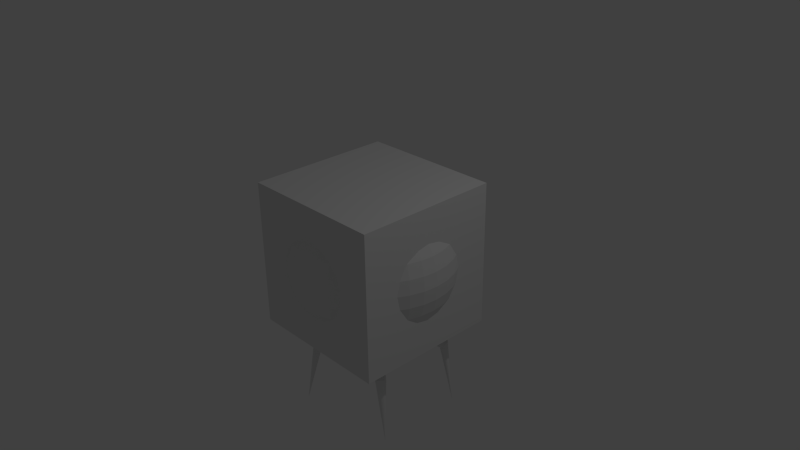 # Source: clu_block_-_RIG.blend  (saved by Blender 2.70.0; exported with 4.5.12 LTS)
import bpy
from mathutils import Matrix  # noqa: F401  (used for matrix-valued properties, if any)

bpy.ops.wm.read_factory_settings(use_empty=True)
scene = bpy.context.scene
scene.name = 'Scene'

# ---- collections
col_collection_1 = bpy.data.collections.new('Collection 1'); scene.collection.children.link(col_collection_1)

# ---- materials (node trees are filled in below, after node groups)
mat_material = bpy.data.materials.new('Material')
mat_material.alpha_threshold = 0.0
mat_material.use_transparent_shadow = False
mat_material.roughness = 0.5
mat_material.line_color = (0.0, 0.0, 0.0, 1.0)

# ---- material node trees

# ---- world
world_world = bpy.data.worlds.new('World'); scene.world = world_world
world_world.color = (0.05088, 0.05088, 0.05088)
world_world.use_sun_shadow = False
world_world.sun_shadow_jitter_overblur = 0.0
world_world.cycles.sampling_method = 'MANUAL'
world_world.cycles.sample_map_resolution = 256

# ---- cameras
cam_camera = bpy.data.cameras.new('Camera')
cam_camera.clip_end = 100.0
cam_camera.lens = 35.0
cam_camera.sensor_width = 32.0
cam_camera.sensor_height = 18.0
cam_camera.ortho_scale = 7.314
cam_camera.dof.focus_distance = 0.0
cam_camera.dof.aperture_fstop = 128.0

# ---- lights
light_lamp = bpy.data.lights.new('Lamp', 'POINT')
light_lamp.transmission_factor = 0.0
light_lamp.cutoff_distance = 30.0
light_lamp.energy = 100.0
light_lamp.shadow_buffer_clip_start = 1.001
light_lamp.shadow_soft_size = 0.1
light_lamp.shadow_maximum_resolution = 0.006
light_lamp.use_absolute_resolution = True
light_lamp.cycles.use_multiple_importance_sampling = False

# ---- meshes
me_cylinder_002 = bpy.data.meshes.new('Cylinder.002')
me_cylinder_002.from_pydata([(-0.1596, -0.7785, 0.3374), (-0.1084, -0.05727, 0.6593), (-0.1468, -0.7738, 0.3358), (-0.09562, -0.05263, 0.6577), (-0.1334, -0.7708, 0.3362), (-0.08224, -0.04963, 0.6582), (-0.12, -0.7696, 0.3388), (-0.06881, -0.04839, 0.6607), (-0.107, -0.7701, 0.3432), (-0.05584, -0.04894, 0.6651), (-0.095, -0.7725, 0.3494), (-0.04383, -0.05128, 0.6714), (-0.08442, -0.7765, 0.3572), (-0.03325, -0.05531, 0.6791), (-0.07567, -0.7821, 0.3662), (-0.0245, -0.06088, 0.6881), (-0.06909, -0.789, 0.376), (-0.01792, -0.06777, 0.698), (-0.06493, -0.7969, 0.3864), (-0.01376, -0.07572, 0.7083), (-0.06334, -0.8056, 0.3969), (-0.01218, -0.08442, 0.7188), (-0.0644, -0.8147, 0.4071), (-0.01324, -0.09354, 0.729), (-0.06806, -0.8239, 0.4166), (-0.01689, -0.1027, 0.7386), (-0.07418, -0.8328, 0.4251), (-0.02301, -0.1116, 0.747), (-0.08253, -0.8411, 0.4322), (-0.03136, -0.1199, 0.7541), (-0.09277, -0.8484, 0.4376), (-0.04161, -0.1272, 0.7595), (-0.1045, -0.8545, 0.4412), (-0.05336, -0.1333, 0.7631), (-0.1173, -0.8592, 0.4428), (-0.06618, -0.138, 0.7647), (-0.1307, -0.8622, 0.4423), (-0.07956, -0.141, 0.7642), (-0.1442, -0.8634, 0.4398), (-0.09299, -0.1422, 0.7617), (-0.1571, -0.8629, 0.4353), (-0.106, -0.1417, 0.7573), (-0.1691, -0.8605, 0.4291), (-0.118, -0.1393, 0.751), (-0.1797, -0.8565, 0.4214), (-0.1285, -0.1353, 0.7433), (-0.1885, -0.8509, 0.4124), (-0.1373, -0.1297, 0.7343), (-0.195, -0.844, 0.4025), (-0.1439, -0.1228, 0.7244), (-0.1992, -0.8361, 0.3921), (-0.148, -0.1149, 0.714), (-0.2008, -0.8274, 0.3816), (-0.1496, -0.1062, 0.7036), (-0.1997, -0.8183, 0.3714), (-0.1486, -0.09708, 0.6934), (-0.1961, -0.8091, 0.3619), (-0.1449, -0.08789, 0.6838), (-0.19, -0.8002, 0.3535), (-0.1388, -0.07898, 0.6754), (-0.1816, -0.7919, 0.3464), (-0.1304, -0.07071, 0.6683), (-0.1714, -0.7846, 0.3409), (-0.1202, -0.06338, 0.6629), (-0.3986, 0.2476, -0.1131), (-0.124, 0.0925, 0.6182), (-0.3849, 0.2463, -0.1131), (-0.1104, 0.09115, 0.6182), (-0.3718, 0.2423, -0.1131), (-0.09725, 0.08717, 0.6182), (-0.3597, 0.2358, -0.1131), (-0.08514, 0.0807, 0.6182), (-0.3491, 0.2271, -0.1131), (-0.07454, 0.072, 0.6182), (-0.3404, 0.2165, -0.1131), (-0.06583, 0.06139, 0.6182), (-0.3339, 0.2044, -0.1131), (-0.05936, 0.04929, 0.6182), (-0.3299, 0.1913, -0.1131), (-0.05538, 0.03616, 0.6182), (-0.3286, 0.1776, -0.1131), (-0.05403, 0.0225, 0.6182), (-0.3299, 0.164, -0.1131), (-0.05538, 0.008842, 0.6182), (-0.3339, 0.1508, -0.1131), (-0.05936, -0.004289, 0.6182), (-0.3404, 0.1387, -0.1131), (-0.06583, -0.01639, 0.6182), (-0.3491, 0.1281, -0.1131), (-0.07454, -0.027, 0.6182), (-0.3597, 0.1194, -0.1131), (-0.08514, -0.0357, 0.6182), (-0.3718, 0.1129, -0.1131), (-0.09725, -0.04217, 0.6182), (-0.3849, 0.109, -0.1131), (-0.1104, -0.04616, 0.6182), (-0.3986, 0.1076, -0.1131), (-0.124, -0.0475, 0.6182), (-0.4122, 0.109, -0.1131), (-0.1377, -0.04616, 0.6182), (-0.4254, 0.1129, -0.1131), (-0.1508, -0.04217, 0.6182), (-0.4375, 0.1194, -0.1131), (-0.1629, -0.0357, 0.6182), (-0.4481, 0.1281, -0.1131), (-0.1735, -0.027, 0.6182), (-0.4568, 0.1387, -0.1131), (-0.1822, -0.01639, 0.6182), (-0.4632, 0.1508, -0.1131), (-0.1887, -0.004289, 0.6182), (-0.4672, 0.164, -0.1131), (-0.1927, 0.008842, 0.6182), (-0.4686, 0.1776, -0.1131), (-0.194, 0.0225, 0.6182), (-0.4672, 0.1913, -0.1131), (-0.1927, 0.03616, 0.6182), (-0.4632, 0.2044, -0.1131), (-0.1887, 0.04929, 0.6182), (-0.4568, 0.2165, -0.1131), (-0.1822, 0.06139, 0.6182), (-0.4481, 0.2271, -0.1131), (-0.1735, 0.072, 0.6182), (-0.4375, 0.2358, -0.1131), (-0.1629, 0.0807, 0.6182), (-0.4254, 0.2423, -0.1131), (-0.1508, 0.08717, 0.6182), (-0.4122, 0.2463, -0.1131), (-0.1377, 0.09115, 0.6182), (0.5314, 0.7963, 0.4299), (-0.01637, 0.1569, 0.7038), (0.5392, 0.7991, 0.4409), (-0.008557, 0.1597, 0.7147), (0.548, 0.7995, 0.4513), (0.0003031, 0.1601, 0.7252), (0.5576, 0.7974, 0.4609), (0.009866, 0.158, 0.7348), (0.5675, 0.7929, 0.4693), (0.01976, 0.1535, 0.7432), (0.5774, 0.7863, 0.4762), (0.02962, 0.1469, 0.75), (0.5868, 0.7777, 0.4812), (0.03905, 0.1383, 0.755), (0.5954, 0.7675, 0.4842), (0.04769, 0.1281, 0.7581), (0.603, 0.756, 0.4852), (0.05522, 0.1166, 0.759), (0.6091, 0.7438, 0.4839), (0.06133, 0.1044, 0.7577), (0.6136, 0.7313, 0.4806), (0.06581, 0.09187, 0.7544), (0.6162, 0.7189, 0.4752), (0.06847, 0.07951, 0.749), (0.617, 0.7072, 0.4681), (0.06921, 0.06779, 0.7419), (0.6158, 0.6966, 0.4595), (0.06801, 0.05717, 0.7333), (0.6127, 0.6875, 0.4497), (0.06491, 0.04805, 0.7236), (0.6078, 0.6802, 0.4392), (0.06003, 0.04079, 0.713), (0.6013, 0.6751, 0.4282), (0.05356, 0.03566, 0.702), (0.5935, 0.6723, 0.4173), (0.04574, 0.03286, 0.6911), (0.5846, 0.6719, 0.4068), (0.03688, 0.0325, 0.6806), (0.5751, 0.674, 0.3972), (0.02732, 0.03459, 0.671), (0.5652, 0.6785, 0.3888), (0.01742, 0.03905, 0.6626), (0.5553, 0.6851, 0.382), (0.007566, 0.04571, 0.6558), (0.5459, 0.6937, 0.3769), (-0.001863, 0.05432, 0.6507), (0.5372, 0.7039, 0.3739), (-0.01051, 0.06453, 0.6477), (0.5297, 0.7154, 0.373), (-0.01803, 0.07597, 0.6468), (0.5236, 0.7276, 0.3742), (-0.02415, 0.08819, 0.6481), (0.5191, 0.7401, 0.3776), (-0.02862, 0.1007, 0.6514), (0.5165, 0.7525, 0.3829), (-0.03129, 0.1131, 0.6567), (0.5157, 0.7642, 0.39), (-0.03203, 0.1248, 0.6638), (0.5169, 0.7748, 0.3986), (-0.03083, 0.1354, 0.6724), (0.52, 0.7839, 0.4084), (-0.02773, 0.1445, 0.6822), (0.5249, 0.7912, 0.419), (-0.02285, 0.1518, 0.6928), (0.8579, -0.2063, 0.8783), (0.06812, 0.01805, 0.7223), (0.8634, -0.1979, 0.8876), (0.0736, 0.02643, 0.7317), (0.8685, -0.1916, 0.8987), (0.07878, 0.03272, 0.7428), (0.8732, -0.1877, 0.911), (0.08345, 0.03668, 0.755), (0.8772, -0.1862, 0.924), (0.08744, 0.03816, 0.7681), (0.8803, -0.1873, 0.9373), (0.0906, 0.03709, 0.7814), (0.8825, -0.1908, 0.9504), (0.09279, 0.03351, 0.7945), (0.8837, -0.1968, 0.9627), (0.09395, 0.02758, 0.8068), (0.8838, -0.2048, 0.9738), (0.09402, 0.0195, 0.8179), (0.8827, -0.2147, 0.9832), (0.093, 0.009603, 0.8273), (0.8807, -0.2261, 0.9907), (0.09093, -0.001743, 0.8348), (0.8776, -0.2384, 0.9958), (0.08789, -0.0141, 0.8399), (0.8737, -0.2513, 0.9985), (0.08399, -0.02699, 0.8426), (0.8692, -0.2643, 0.9985), (0.0794, -0.03992, 0.8426), (0.864, -0.2767, 0.996), (0.07427, -0.05239, 0.8401), (0.8586, -0.2883, 0.9909), (0.06882, -0.06393, 0.835), (0.853, -0.2984, 0.9836), (0.06325, -0.07408, 0.8276), (0.8475, -0.3068, 0.9742), (0.05776, -0.08247, 0.8183), (0.8423, -0.3131, 0.9631), (0.05259, -0.08876, 0.8072), (0.8377, -0.3171, 0.9509), (0.04792, -0.09272, 0.7949), (0.8337, -0.3185, 0.9378), (0.04393, -0.09419, 0.7819), (0.8305, -0.3175, 0.9245), (0.04077, -0.09312, 0.7686), (0.8283, -0.3139, 0.9114), (0.03857, -0.08955, 0.7555), (0.8272, -0.3079, 0.8991), (0.03742, -0.08361, 0.7432), (0.8271, -0.2999, 0.888), (0.03735, -0.07554, 0.7321), (0.8281, -0.29, 0.8786), (0.03837, -0.06564, 0.7227), (0.8302, -0.2786, 0.8711), (0.04044, -0.05429, 0.7152), (0.8332, -0.2663, 0.866), (0.04348, -0.04194, 0.7101), (0.8371, -0.2534, 0.8634), (0.04737, -0.02905, 0.7074), (0.8417, -0.2405, 0.8633), (0.05197, -0.01612, 0.7074), (0.8468, -0.228, 0.8659), (0.05709, -0.003645, 0.7099), (0.8523, -0.2164, 0.8709), (0.06255, 0.00789, 0.715), (0.3573, -1.222, -0.2506), (0.0295, -0.05778, -0.8617), (1.145, 0.617, -0.2781), (1.447, -0.4608, 0.3018), (-0.09767, 0.04352, 0.7728)], [], [(0, 1, 3, 2), (2, 3, 5, 4), (4, 5, 7, 6), (6, 7, 9, 8), (8, 9, 11, 10), (10, 11, 13, 12), (12, 13, 15, 14), (14, 15, 17, 16), (16, 17, 19, 18), (18, 19, 21, 20), (20, 21, 23, 22), (22, 23, 25, 24), (24, 25, 27, 26), (26, 27, 29, 28), (28, 29, 31, 30), (30, 31, 33, 32), (32, 33, 35, 34), (34, 35, 37, 36), (36, 37, 39, 38), (38, 39, 41, 40), (40, 41, 43, 42), (42, 43, 45, 44), (44, 45, 47, 46), (46, 47, 49, 48), (48, 49, 51, 50), (50, 51, 53, 52), (52, 53, 55, 54), (54, 55, 57, 56), (56, 57, 59, 58), (58, 59, 61, 60), (62, 63, 1, 0), (60, 61, 63, 62), (64, 65, 67, 66), (66, 67, 69, 68), (68, 69, 71, 70), (70, 71, 73, 72), (72, 73, 75, 74), (74, 75, 77, 76), (76, 77, 79, 78), (78, 79, 81, 80), (80, 81, 83, 82), (82, 83, 85, 84), (84, 85, 87, 86), (86, 87, 89, 88), (88, 89, 91, 90), (90, 91, 93, 92), (92, 93, 95, 94), (94, 95, 97, 96), (96, 97, 99, 98), (98, 99, 101, 100), (100, 101, 103, 102), (102, 103, 105, 104), (104, 105, 107, 106), (106, 107, 109, 108), (108, 109, 111, 110), (110, 111, 113, 112), (112, 113, 115, 114), (114, 115, 117, 116), (116, 117, 119, 118), (118, 119, 121, 120), (120, 121, 123, 122), (122, 123, 125, 124), (126, 127, 65, 64), (124, 125, 127, 126), (128, 129, 131, 130), (130, 131, 133, 132), (132, 133, 135, 134), (134, 135, 137, 136), (136, 137, 139, 138), (138, 139, 141, 140), (140, 141, 143, 142), (142, 143, 145, 144), (144, 145, 147, 146), (146, 147, 149, 148), (148, 149, 151, 150), (150, 151, 153, 152), (152, 153, 155, 154), (154, 155, 157, 156), (156, 157, 159, 158), (158, 159, 161, 160), (160, 161, 163, 162), (162, 163, 165, 164), (164, 165, 167, 166), (166, 167, 169, 168), (168, 169, 171, 170), (170, 171, 173, 172), (172, 173, 175, 174), (174, 175, 177, 176), (176, 177, 179, 178), (178, 179, 181, 180), (180, 181, 183, 182), (182, 183, 185, 184), (184, 185, 187, 186), (186, 187, 189, 188), (229, 227, 260), (190, 191, 129, 128), (188, 189, 191, 190), (238, 240, 259), (192, 193, 195, 194), (194, 195, 197, 196), (196, 197, 199, 198), (198, 199, 201, 200), (200, 201, 203, 202), (202, 203, 205, 204), (204, 205, 207, 206), (206, 207, 209, 208), (208, 209, 211, 210), (210, 211, 213, 212), (212, 213, 215, 214), (214, 215, 217, 216), (216, 217, 219, 218), (218, 219, 221, 220), (220, 221, 223, 222), (222, 223, 225, 224), (224, 225, 227, 226), (226, 227, 229, 228), (228, 229, 231, 230), (230, 231, 233, 232), (232, 233, 235, 234), (234, 235, 237, 236), (236, 237, 239, 238), (238, 239, 241, 240), (240, 241, 243, 242), (242, 243, 245, 244), (244, 245, 247, 246), (246, 247, 249, 248), (248, 249, 251, 250), (250, 251, 253, 252), (254, 255, 193, 192), (252, 253, 255, 254), (220, 222, 259), (202, 204, 259), (184, 186, 258), (246, 248, 259), (166, 168, 258), (50, 52, 256), (148, 150, 258), (32, 34, 256), (130, 132, 258), (14, 16, 256), (228, 230, 259), (210, 212, 259), (254, 192, 259), (174, 176, 258), (58, 60, 256), (156, 158, 258), (40, 42, 256), (138, 140, 258), (22, 24, 256), (4, 6, 256), (192, 194, 259), (236, 238, 259), (218, 220, 259), (200, 202, 259), (244, 246, 259), (182, 184, 258), (164, 166, 258), (48, 50, 256), (146, 148, 258), (30, 32, 256), (190, 128, 258), (12, 14, 256), (226, 228, 259), (208, 210, 259), (252, 254, 259), (56, 58, 256), (128, 130, 258), (172, 174, 258), (38, 40, 256), (154, 156, 258), (20, 22, 256), (2, 4, 256), (46, 48, 256), (234, 236, 259), (216, 218, 259), (198, 200, 259), (136, 138, 258), (28, 30, 256), (180, 182, 258), (162, 164, 258), (10, 12, 256), (144, 146, 258), (54, 56, 256), (242, 244, 259), (224, 226, 259), (206, 208, 259), (250, 252, 259), (188, 190, 258), (36, 38, 256), (170, 172, 258), (18, 20, 256), (152, 154, 258), (62, 0, 256), (232, 234, 259), (214, 216, 259), (196, 198, 259), (134, 136, 258), (0, 2, 256), (178, 180, 258), (44, 46, 256), (160, 162, 258), (142, 144, 258), (26, 28, 256), (186, 188, 258), (8, 10, 256), (240, 242, 259), (222, 224, 259), (204, 206, 259), (248, 250, 259), (168, 170, 258), (52, 54, 256), (150, 152, 258), (34, 36, 256), (132, 134, 258), (16, 18, 256), (230, 232, 259), (212, 214, 259), (194, 196, 259), (176, 178, 258), (60, 62, 256), (140, 142, 258), (42, 44, 256), (158, 160, 258), (6, 8, 256), (24, 26, 256), (78, 80, 257), (96, 98, 257), (114, 116, 257), (70, 72, 257), (88, 90, 257), (106, 108, 257), (124, 126, 257), (80, 82, 257), (98, 100, 257), (116, 118, 257), (72, 74, 257), (90, 92, 257), (108, 110, 257), (64, 66, 257), (126, 64, 257), (82, 84, 257), (100, 102, 257), (118, 120, 257), (74, 76, 257), (92, 94, 257), (110, 112, 257), (66, 68, 257), (84, 86, 257), (102, 104, 257), (120, 122, 257), (76, 78, 257), (94, 96, 257), (112, 114, 257), (68, 70, 257), (86, 88, 257), (104, 106, 257), (122, 124, 257), (207, 205, 260), (193, 255, 260), (235, 233, 260), (213, 211, 260), (241, 239, 260), (197, 195, 260), (219, 217, 260), (247, 245, 260), (203, 201, 260), (225, 223, 260), (253, 251, 260), (231, 229, 260), (195, 193, 260), (209, 207, 260), (237, 235, 260), (215, 213, 260), (243, 241, 260), (199, 197, 260), (221, 219, 260), (249, 247, 260), (227, 225, 260), (205, 203, 260), (255, 253, 260), (233, 231, 260), (211, 209, 260), (239, 237, 260), (217, 215, 260), (69, 67, 260), (91, 89, 260), (119, 117, 260), (75, 73, 260), (97, 95, 260), (125, 123, 260), (103, 101, 260), (67, 65, 260), (81, 79, 260), (109, 107, 260), (87, 85, 260), (115, 113, 260), (71, 69, 260), (93, 91, 260), (121, 119, 260), (99, 97, 260), (77, 75, 260), (127, 125, 260), (105, 103, 260), (83, 81, 260), (111, 109, 260), (89, 87, 260), (117, 115, 260), (73, 71, 260), (95, 93, 260), (123, 121, 260), (101, 99, 260), (79, 77, 260), (65, 127, 260), (107, 105, 260), (85, 83, 260), (179, 177, 260), (245, 243, 260), (113, 111, 260), (47, 45, 260), (25, 23, 260), (53, 51, 260), (9, 7, 260), (31, 29, 260), (59, 57, 260), (37, 35, 260), (15, 13, 260), (1, 63, 260), (43, 41, 260), (21, 19, 260), (49, 47, 260), (5, 3, 260), (27, 25, 260), (55, 53, 260), (11, 9, 260), (33, 31, 260), (61, 59, 260), (39, 37, 260), (3, 1, 260), (17, 15, 260), (45, 43, 260), (23, 21, 260), (51, 49, 260), (7, 5, 260), (29, 27, 260), (57, 55, 260), (35, 33, 260), (13, 11, 260), (63, 61, 260), (41, 39, 260), (19, 17, 260), (251, 249, 260), (223, 221, 260), (201, 199, 260), (151, 149, 260), (173, 171, 260), (145, 143, 260), (131, 129, 260), (167, 165, 260), (189, 187, 260), (161, 159, 260), (139, 137, 260), (183, 181, 260), (155, 153, 260), (133, 131, 260), (177, 175, 260), (149, 147, 260), (171, 169, 260), (129, 191, 260), (143, 141, 260), (165, 163, 260), (187, 185, 260), (159, 157, 260), (137, 135, 260), (181, 179, 260), (153, 151, 260), (175, 173, 260), (147, 145, 260), (169, 167, 260), (191, 189, 260), (141, 139, 260), (163, 161, 260), (185, 183, 260), (157, 155, 260), (135, 133, 260)])
me_cylinder_002.use_remesh_preserve_volume = False
me_cylinder_002.use_remesh_preserve_attributes = False
me_cylinder_002.use_mirror_vertex_groups = False
me_cylinder_002.update()
me_sphere = bpy.data.meshes.new('Sphere')
me_sphere.from_pydata([(0.2428, -0.7379, 0.7071), (0.3119, -0.8413, 0.5556), (0.3633, -0.9182, 0.3827), (0.3949, -0.9655, 0.1951), (0.4056, -0.9815, 1.192e-07), (0.3949, -0.9655, -0.1951), (0.3633, -0.9182, -0.3827), (0.3119, -0.8413, -0.5556), (0.2428, -0.7379, -0.7071), (0.1206, -0.8033, 0.7071), (0.1682, -0.9182, 0.5556), (0.2036, -1.004, 0.3827), (0.2253, -1.056, 0.1951), (0.2327, -1.074, 1.192e-07), (0.2253, -1.056, -0.1951), (0.2036, -1.004, -0.3827), (0.1682, -0.9182, -0.5556), (0.1206, -0.8033, -0.7071), (-0.01205, -0.8435, 0.7071), (0.01221, -0.9655, 0.5556), (0.03024, -1.056, 0.3827), (0.04134, -1.112, 0.1951), (0.04509, -1.131, 1.192e-07), (0.04134, -1.112, -0.1951), (0.03024, -1.056, -0.3827), (0.01221, -0.9655, -0.5556), (-0.01205, -0.8435, -0.7071), (-0.15, -0.8571, 0.7071), (-0.15, -0.9815, 0.5556), (-0.15, -1.074, 0.3827), (-0.15, -1.131, 0.1951), (-0.15, -1.15, 1.192e-07), (-0.15, -1.131, -0.1951), (-0.15, -1.074, -0.3827), (-0.15, -0.9815, -0.5556), (-0.15, -0.8571, -0.7071), (-0.2879, -0.8435, 0.7071), (-0.3122, -0.9655, 0.5556), (-0.3302, -1.056, 0.3827), (-0.3413, -1.112, 0.1951), (-0.3451, -1.131, 1.192e-07), (-0.3413, -1.112, -0.1951), (-0.3302, -1.056, -0.3827), (-0.3122, -0.9655, -0.5556), (-0.2879, -0.8435, -0.7071), (-0.4206, -0.8033, 0.7071), (-0.4682, -0.9182, 0.5556), (-0.5036, -1.004, 0.3827), (-0.5253, -1.056, 0.1951), (-0.5327, -1.074, 1.192e-07), (-0.5253, -1.056, -0.1951), (-0.5036, -1.004, -0.3827), (-0.4682, -0.9182, -0.5556), (-0.4206, -0.8033, -0.7071), (-0.5428, -0.7379, 0.7071), (-0.6119, -0.8413, 0.5556), (-0.6633, -0.9182, 0.3827), (-0.6949, -0.9655, 0.1951), (-0.7056, -0.9815, 1.192e-07), (-0.6949, -0.9655, -0.1951), (-0.6633, -0.9182, -0.3827), (-0.6119, -0.8413, -0.5556), (-0.5428, -0.7379, -0.7071), (-0.6119, 0.8413, 0.5556), (-0.6633, 0.9182, 0.3827), (-0.6949, 0.9655, 0.1951), (-0.7056, 0.9815, 1.192e-07), (-0.6949, 0.9655, -0.1951), (-0.6633, 0.9182, -0.3827), (-0.6119, 0.8413, -0.5556), (-0.4206, 0.8033, 0.7071), (-0.4682, 0.9182, 0.5556), (-0.5036, 1.004, 0.3827), (-0.5253, 1.056, 0.1951), (-0.5327, 1.074, 1.192e-07), (-0.5253, 1.056, -0.1951), (-0.5036, 1.004, -0.3827), (-0.4682, 0.9182, -0.5556), (-0.4206, 0.8033, -0.7071), (-0.2879, 0.8435, 0.7071), (-0.3122, 0.9655, 0.5556), (-0.3302, 1.056, 0.3827), (-0.3413, 1.112, 0.1951), (-0.3451, 1.131, 1.192e-07), (-0.3413, 1.112, -0.1951), (-0.3302, 1.056, -0.3827), (-0.3122, 0.9655, -0.5556), (-0.2879, 0.8435, -0.7071), (-0.15, 0.8571, 0.7071), (-0.15, 0.9815, 0.5556), (-0.15, 1.074, 0.3827), (-0.15, 1.131, 0.1951), (-0.15, 1.15, 1.192e-07), (-0.15, 1.131, -0.1951), (-0.15, 1.074, -0.3827), (-0.15, 0.9815, -0.5556), (-0.15, 0.8571, -0.7071), (-0.01205, 0.8435, 0.7071), (0.01221, 0.9655, 0.5556), (0.03024, 1.056, 0.3827), (0.04134, 1.112, 0.1951), (0.04509, 1.131, 1.192e-07), (0.04134, 1.112, -0.1951), (0.03024, 1.056, -0.3827), (0.01221, 0.9655, -0.5556), (-0.01205, 0.8435, -0.7071), (0.1206, 0.8033, 0.7071), (0.1682, 0.9182, 0.5556), (0.2036, 1.004, 0.3827), (0.2253, 1.056, 0.1951), (0.2327, 1.074, 1.192e-07), (0.2253, 1.056, -0.1951), (0.2036, 1.004, -0.3827), (0.1682, 0.9182, -0.5556), (0.1206, 0.8033, -0.7071), (0.3633, 0.9182, 0.3827), (0.3949, 0.9655, 0.1951), (0.4056, 0.9815, 1.192e-07), (0.3949, 0.9655, -0.1951), (0.3633, 0.9182, -0.3827), (-1.007, 0.0, 0.7071), (-1.131, 0.0, 0.5556), (-1.224, 0.0, 0.3827), (-1.281, 0.0, 0.1951), (-1.3, 0.0, 7.55e-08), (-1.281, 0.0, -0.1951), (-1.224, 0.0, -0.3827), (-1.131, 0.0, -0.5556), (-1.007, 0.0, -0.7071), (-0.9935, 0.1379, 0.7071), (-1.115, 0.1622, 0.5556), (-1.206, 0.1802, 0.3827), (-1.262, 0.1913, 0.1951), (-1.281, 0.1951, 1.192e-07), (-1.262, 0.1913, -0.1951), (-1.206, 0.1802, -0.3827), (-1.115, 0.1622, -0.5556), (-0.9935, 0.1379, -0.7071), (-0.9533, 0.2706, 0.7071), (-1.068, 0.3182, 0.5556), (-1.154, 0.3536, 0.3827), (-1.206, 0.3753, 0.1951), (-1.224, 0.3827, 1.192e-07), (-1.206, 0.3753, -0.1951), (-1.154, 0.3536, -0.3827), (-1.068, 0.3182, -0.5556), (-0.9533, 0.2706, -0.7071), (-0.8879, 0.3928, 0.7071), (-0.9913, 0.4619, 0.5556), (-1.068, 0.5133, 0.3827), (-1.115, 0.5449, 0.1951), (-1.131, 0.5556, 1.192e-07), (-1.115, 0.5449, -0.1951), (-1.068, 0.5133, -0.3827), (-0.9913, 0.4619, -0.5556), (-0.8879, 0.3928, -0.7071), (-0.8879, -0.3928, 0.7071), (-0.9913, -0.4619, 0.5556), (-1.068, -0.5133, 0.3827), (-1.115, -0.5449, 0.1951), (-1.131, -0.5556, 1.192e-07), (-1.115, -0.5449, -0.1951), (-1.068, -0.5133, -0.3827), (-0.9913, -0.4619, -0.5556), (-0.8879, -0.3928, -0.7071), (-0.9533, -0.2706, 0.7071), (-1.068, -0.3182, 0.5556), (-1.154, -0.3536, 0.3827), (-1.206, -0.3753, 0.1951), (-1.224, -0.3827, 1.192e-07), (-1.206, -0.3753, -0.1951), (-1.154, -0.3536, -0.3827), (-1.068, -0.3182, -0.5556), (-0.9533, -0.2706, -0.7071), (-0.9935, -0.1379, 0.7071), (-1.115, -0.1622, 0.5556), (-1.206, -0.1802, 0.3827), (-1.262, -0.1913, 0.1951), (-1.281, -0.1951, 1.192e-07), (-1.262, -0.1913, -0.1951), (-1.206, -0.1802, -0.3827), (-1.115, -0.1622, -0.5556), (-0.9935, -0.1379, -0.7071), (0.5879, 0.3928, 0.7071), (0.6913, 0.4619, 0.5556), (0.7682, 0.5133, 0.3827), (0.8155, 0.5449, 0.1951), (0.8315, 0.5556, 1.192e-07), (0.8155, 0.5449, -0.1951), (0.7682, 0.5133, -0.3827), (0.6913, 0.4619, -0.5556), (0.5879, 0.3928, -0.7071), (0.6533, 0.2706, 0.7071), (0.7682, 0.3182, 0.5556), (0.8536, 0.3536, 0.3827), (0.9061, 0.3753, 0.1951), (0.9239, 0.3827, 1.192e-07), (0.9061, 0.3753, -0.1951), (0.8536, 0.3536, -0.3827), (0.7682, 0.3182, -0.5556), (0.6533, 0.2706, -0.7071), (0.6935, 0.1379, 0.7071), (0.8155, 0.1622, 0.5556), (0.9061, 0.1802, 0.3827), (0.9619, 0.1913, 0.1951), (0.9808, 0.1951, 1.192e-07), (0.9619, 0.1913, -0.1951), (0.9061, 0.1802, -0.3827), (0.8155, 0.1622, -0.5556), (0.6935, 0.1379, -0.7071), (0.7071, -1.037e-07, 0.7071), (0.8315, -1.455e-07, 0.5556), (0.9239, -6.463e-08, 0.3827), (0.9808, -1.335e-07, 0.1951), (1.0, -1.199e-07, 1.192e-07), (0.9808, -1.129e-07, -0.1951), (0.9239, -3.839e-08, -0.3827), (0.8315, -1.455e-07, -0.5556), (0.7071, -1.037e-07, -0.7071), (0.6935, -0.1379, 0.7071), (0.8155, -0.1622, 0.5556), (0.9061, -0.1802, 0.3827), (0.9619, -0.1913, 0.1951), (0.9808, -0.1951, 1.192e-07), (0.9619, -0.1913, -0.1951), (0.9061, -0.1802, -0.3827), (0.8155, -0.1622, -0.5556), (0.6935, -0.1379, -0.7071), (0.6533, -0.2706, 0.7071), (0.7682, -0.3182, 0.5556), (0.8536, -0.3536, 0.3827), (0.9061, -0.3753, 0.1951), (0.9239, -0.3827, 1.192e-07), (0.9061, -0.3753, -0.1951), (0.8536, -0.3536, -0.3827), (0.7682, -0.3182, -0.5556), (0.6533, -0.2706, -0.7071), (0.5879, -0.3928, 0.7071), (0.6913, -0.4619, 0.5556), (0.7682, -0.5133, 0.3827), (0.8155, -0.5449, 0.1951), (0.8315, -0.5556, 1.192e-07), (0.8155, -0.5449, -0.1951), (0.7682, -0.5133, -0.3827), (0.6913, -0.4619, -0.5556), (0.5879, -0.3928, -0.7071)], [], [(8, 7, 16, 17), (3, 2, 11, 12), (4, 3, 12, 13), (5, 4, 13, 14), (6, 5, 14, 15), (1, 0, 9, 10), (7, 6, 15, 16), (2, 1, 10, 11), (10, 9, 18, 19), (16, 15, 24, 25), (11, 10, 19, 20), (17, 16, 25, 26), (12, 11, 20, 21), (13, 12, 21, 22), (14, 13, 22, 23), (15, 14, 23, 24), (23, 22, 31, 32), (24, 23, 32, 33), (19, 18, 27, 28), (25, 24, 33, 34), (20, 19, 28, 29), (26, 25, 34, 35), (21, 20, 29, 30), (22, 21, 30, 31), (31, 30, 39, 40), (32, 31, 40, 41), (33, 32, 41, 42), (28, 27, 36, 37), (34, 33, 42, 43), (29, 28, 37, 38), (35, 34, 43, 44), (30, 29, 38, 39), (44, 43, 52, 53), (39, 38, 47, 48), (40, 39, 48, 49), (41, 40, 49, 50), (42, 41, 50, 51), (37, 36, 45, 46), (43, 42, 51, 52), (38, 37, 46, 47), (52, 51, 60, 61), (47, 46, 55, 56), (53, 52, 61, 62), (48, 47, 56, 57), (49, 48, 57, 58), (50, 49, 58, 59), (51, 50, 59, 60), (46, 45, 54, 55), (65, 64, 72, 73), (66, 65, 73, 74), (67, 66, 74, 75), (68, 67, 75, 76), (69, 68, 76, 77), (64, 63, 71, 72), (77, 76, 85, 86), (72, 71, 80, 81), (78, 77, 86, 87), (73, 72, 81, 82), (74, 73, 82, 83), (75, 74, 83, 84), (76, 75, 84, 85), (71, 70, 79, 80), (85, 84, 93, 94), (80, 79, 88, 89), (86, 85, 94, 95), (81, 80, 89, 90), (87, 86, 95, 96), (82, 81, 90, 91), (83, 82, 91, 92), (84, 83, 92, 93), (92, 91, 100, 101), (93, 92, 101, 102), (94, 93, 102, 103), (89, 88, 97, 98), (95, 94, 103, 104), (90, 89, 98, 99), (96, 95, 104, 105), (91, 90, 99, 100), (105, 104, 113, 114), (100, 99, 108, 109), (101, 100, 109, 110), (102, 101, 110, 111), (103, 102, 111, 112), (98, 97, 106, 107), (104, 103, 112, 113), (99, 98, 107, 108), (109, 108, 115, 116), (110, 109, 116, 117), (111, 110, 117, 118), (112, 111, 118, 119), (124, 123, 132, 133), (125, 124, 133, 134), (126, 125, 134, 135), (121, 120, 129, 130), (127, 126, 135, 136), (122, 121, 130, 131), (128, 127, 136, 137), (123, 122, 131, 132), (133, 132, 141, 142), (134, 133, 142, 143), (135, 134, 143, 144), (130, 129, 138, 139), (136, 135, 144, 145), (131, 130, 139, 140), (137, 136, 145, 146), (132, 131, 140, 141), (146, 145, 154, 155), (141, 140, 149, 150), (142, 141, 150, 151), (143, 142, 151, 152), (144, 143, 152, 153), (139, 138, 147, 148), (145, 144, 153, 154), (140, 139, 148, 149), (161, 160, 169, 170), (162, 161, 170, 171), (157, 156, 165, 166), (163, 162, 171, 172), (158, 157, 166, 167), (164, 163, 172, 173), (159, 158, 167, 168), (160, 159, 168, 169), (169, 168, 177, 178), (170, 169, 178, 179), (171, 170, 179, 180), (166, 165, 174, 175), (172, 171, 180, 181), (167, 166, 175, 176), (173, 172, 181, 182), (168, 167, 176, 177), (182, 181, 127, 128), (177, 176, 122, 123), (178, 177, 123, 124), (179, 178, 124, 125), (180, 179, 125, 126), (175, 174, 120, 121), (181, 180, 126, 127), (176, 175, 121, 122), (188, 187, 196, 197), (189, 188, 197, 198), (184, 183, 192, 193), (190, 189, 198, 199), (185, 184, 193, 194), (191, 190, 199, 200), (186, 185, 194, 195), (187, 186, 195, 196), (196, 195, 204, 205), (197, 196, 205, 206), (198, 197, 206, 207), (193, 192, 201, 202), (199, 198, 207, 208), (194, 193, 202, 203), (200, 199, 208, 209), (195, 194, 203, 204), (203, 202, 211, 212), (209, 208, 217, 218), (204, 203, 212, 213), (205, 204, 213, 214), (206, 205, 214, 215), (207, 206, 215, 216), (202, 201, 210, 211), (208, 207, 216, 217), (216, 215, 224, 225), (211, 210, 219, 220), (217, 216, 225, 226), (212, 211, 220, 221), (218, 217, 226, 227), (213, 212, 221, 222), (214, 213, 222, 223), (215, 214, 223, 224), (224, 223, 232, 233), (225, 224, 233, 234), (220, 219, 228, 229), (226, 225, 234, 235), (221, 220, 229, 230), (227, 226, 235, 236), (222, 221, 230, 231), (223, 222, 231, 232), (232, 231, 240, 241), (233, 232, 241, 242), (234, 233, 242, 243), (229, 228, 237, 238), (235, 234, 243, 244), (230, 229, 238, 239), (236, 235, 244, 245), (231, 230, 239, 240)])
me_sphere.use_remesh_preserve_volume = False
me_sphere.use_remesh_preserve_attributes = False
me_sphere.use_mirror_vertex_groups = False
me_sphere.update()
me_cube = bpy.data.meshes.new('Cube')
me_cube.from_pydata([(1.0, 1.0, -1.0), (1.0, -1.0, -1.0), (-1.0, -1.0, -1.0), (-1.0, 1.0, -1.0), (1.0, 1.0, 1.0), (1.0, -1.0, 1.0), (-1.0, -1.0, 1.0), (-1.0, 1.0, 1.0)], [], [(0, 1, 2, 3), (4, 7, 6, 5), (0, 4, 5, 1), (1, 5, 6, 2), (2, 6, 7, 3), (4, 0, 3, 7)])
me_cube.materials.append(mat_material)
me_cube.use_remesh_preserve_volume = False
me_cube.use_remesh_preserve_attributes = False
me_cube.use_mirror_vertex_groups = False
me_cube.update()
arm_skeleton = bpy.data.armatures.new('Skeleton')  # bones are not reproduced

# ---- objects
ob_armature = bpy.data.objects.new('Armature', arm_skeleton)
ob_cylinder_002 = bpy.data.objects.new('Cylinder.002', me_cylinder_002)
ob_sphere = bpy.data.objects.new('Sphere', me_sphere)
ob_cube = bpy.data.objects.new('Cube', me_cube)
ob_lamp = bpy.data.objects.new('Lamp', light_lamp)
ob_camera = bpy.data.objects.new('Camera', cam_camera)

# ---- transforms, parenting, visibility, modifiers, constraints
ob_armature.location = (0.005586, 5.96e-08, 1.341)
ob_armature.rotation_euler = (0.8846, -3.139, -0.002962)
ob_armature.lineart.crease_threshold = 0.0
ob_cylinder_002.parent = ob_armature
ob_cylinder_002.matrix_parent_inverse = Matrix(((-1.0, 0.002962, 0.002425, 0.002335), (4.576e-08, 0.6336, -0.7737, 1.037), (-0.003828, -0.7737, -0.6336, 0.8494), (0.0, 0.0, 0.0, 1.0)))
ob_cylinder_002.location = (-0.2714, 0.307, 0.7177)
ob_cylinder_002.rotation_euler = (0.314, 0.6061, -0.2975)
ob_cylinder_002.lineart.crease_threshold = 0.0
_vg = ob_cylinder_002.vertex_groups.new(name='Leg 2 Upper')
for _i, _w in zip([0, 1, 2, 3, 4, 5, 6, 7, 8, 9, 10, 11, 12, 13, 14, 15, 16, 17, 18, 19, 20, 21, 22, 23, 24, 25, 26, 27, 28, 29, 30, 31, 32, 33, 34, 35, 36, 37, 38, 39, 40, 41, 42, 43, 44, 45, 46, 47, 48, 49, 50, 51, 52, 53, 54, 55, 56, 57, 58, 59, 60, 61, 62, 63], [0.9132, 0.9919, 0.9373, 0.9919, 0.9539, 0.9919, 0.965, 0.9922, 0.9719, 0.9924, 0.9756, 0.9925, 0.9764, 0.9924, 0.9741, 0.9927, 0.9684, 0.9929, 0.9593, 0.9931, 0.9458, 0.9935, 0.9269, 0.9941, 0.9008, 0.9947, 0.8652, 0.9953, 0.8167, 0.9957, 0.7502, 0.996, 0.6582, 0.9958, 0.5993, 0.995, 0.5621, 0.9941, 0.539, 0.9932, 0.5254, 0.9924, 0.5183, 0.9918, 0.5159, 0.9914, 0.5176, 0.991, 0.5234, 0.9908, 0.5358, 0.9908, 0.558, 0.9911, 0.5958, 0.9915, 0.658, 0.9921, 0.7591, 0.9925, 0.8294, 0.9924, 0.8787, 0.9922]): _vg.add([_i], _w, 'REPLACE')
_vg = ob_cylinder_002.vertex_groups.new(name='Leg 2 Lower')
for _i, _w in zip([0, 2, 4, 6, 8, 14, 16, 18, 20, 22, 24, 26, 28, 30, 32, 34, 36, 38, 40, 42, 44, 46, 48, 50, 52, 54, 56, 58, 60, 62, 256], [0.08679, 0.06268, 0.04212, 0.01991, 0.006033, 0.00169, 0.01314, 0.03144, 0.05415, 0.07308, 0.09916, 0.1348, 0.1833, 0.2498, 0.3418, 0.4007, 0.4379, 0.461, 0.4746, 0.4817, 0.4841, 0.4824, 0.4766, 0.4642, 0.442, 0.4042, 0.342, 0.2409, 0.1705, 0.1213, 0.9977]): _vg.add([_i], _w, 'REPLACE')
_vg = ob_cylinder_002.vertex_groups.new(name='Leg 1 Upper')
for _i, _w in zip([64, 65, 66, 67, 68, 69, 70, 71, 72, 73, 74, 75, 76, 77, 78, 79, 80, 81, 82, 83, 84, 85, 86, 87, 88, 89, 90, 91, 92, 93, 94, 95, 96, 97, 98, 99, 100, 101, 102, 103, 104, 105, 106, 107, 108, 109, 110, 111, 112, 113, 114, 115, 116, 117, 118, 119, 120, 121, 122, 123, 124, 125, 126, 127], [0.4996, 0.9908, 0.4994, 0.9911, 0.4988, 0.9914, 0.4981, 0.9915, 0.4689, 0.9914, 0.4063, 0.9912, 0.3003, 0.9912, 0.2153, 0.9915, 0.1486, 0.992, 0.09793, 0.9923, 0.06151, 0.9926, 0.02524, 0.9925, 0.005149, 0.9922, 0.006515, 0.9916, 0.03445, 0.9905, 0.07568, 0.9891, 0.1377, 0.9874, 0.2394, 0.9858, 0.3938, 0.9848, 0.4366, 0.985, 0.4606, 0.9854, 0.4748, 0.9859, 0.4836, 0.9864, 0.4892, 0.9869, 0.4928, 0.9875, 0.495, 0.9881, 0.4963, 0.9886, 0.4974, 0.9891, 0.4984, 0.9894, 0.4991, 0.9898, 0.4995, 0.9901, 0.4997, 0.9904]): _vg.add([_i], _w, 'REPLACE')
_vg = ob_cylinder_002.vertex_groups.new(name='Leg 1 Lower')
for _i, _w in zip([64, 66, 68, 70, 72, 74, 76, 78, 80, 82, 84, 86, 88, 90, 92, 94, 96, 98, 100, 102, 104, 106, 108, 110, 112, 114, 116, 118, 120, 122, 124, 126, 257], [0.5004, 0.5007, 0.5012, 0.5019, 0.5311, 0.5937, 0.6997, 0.7847, 0.8514, 0.9021, 0.9385, 0.9624, 0.9724, 0.9717, 0.9578, 0.9243, 0.8623, 0.7606, 0.6062, 0.5634, 0.5395, 0.5252, 0.5164, 0.5108, 0.5072, 0.505, 0.5037, 0.5026, 0.5017, 0.5009, 0.5005, 0.5003, 1.002]): _vg.add([_i], _w, 'REPLACE')
_vg = ob_cylinder_002.vertex_groups.new(name='Leg 4 Upper')
for _i, _w in zip([128, 129, 130, 131, 132, 133, 134, 135, 136, 137, 138, 139, 140, 141, 142, 143, 144, 145, 146, 147, 148, 149, 150, 151, 152, 153, 154, 155, 156, 157, 158, 159, 160, 161, 162, 163, 164, 165, 167, 168, 169, 170, 171, 172, 173, 174, 175, 176, 177, 178, 179, 180, 181, 182, 183, 184, 185, 186, 187, 188, 189, 190, 191], [0.4772, 0.9891, 0.4838, 0.9898, 0.4873, 0.9901, 0.4883, 0.99, 0.4873, 0.9893, 0.4841, 0.9872, 0.4778, 0.9868, 0.4673, 0.9855, 0.4509, 0.9857, 0.4257, 0.9852, 0.3873, 0.9844, 0.3281, 0.9851, 0.2354, 0.9859, 0.1665, 0.9872, 0.1156, 0.9887, 0.07873, 0.9901, 0.05299, 0.9914, 0.02235, 0.9924, 0.003109, 0.993, 0.9931, 0.001288, 0.9929, 0.02047, 0.9925, 0.05208, 0.9917, 0.07804, 0.9906, 0.1154, 0.9894, 0.1668, 0.9881, 0.2361, 0.987, 0.3283, 0.9863, 0.3868, 0.9863, 0.4249, 0.9867, 0.4499, 0.9875, 0.4665, 0.9883]): _vg.add([_i], _w, 'REPLACE')
_vg = ob_cylinder_002.vertex_groups.new(name='Leg 4 Lower')
for _i, _w in zip([128, 130, 132, 134, 136, 138, 140, 142, 144, 146, 148, 150, 152, 154, 156, 158, 160, 162, 164, 166, 168, 170, 172, 174, 176, 178, 180, 182, 184, 186, 188, 190, 258], [0.5228, 0.5162, 0.5127, 0.5117, 0.5127, 0.5159, 0.5222, 0.5327, 0.5491, 0.5743, 0.6127, 0.6718, 0.7646, 0.8335, 0.8844, 0.9212, 0.947, 0.9638, 0.9734, 0.977, 0.9743, 0.9647, 0.9479, 0.9219, 0.8846, 0.8331, 0.7639, 0.6717, 0.6132, 0.5751, 0.5501, 0.5335, 1.0]): _vg.add([_i], _w, 'REPLACE')
_vg = ob_cylinder_002.vertex_groups.new(name='Leg 3 Upper')
for _i, _w in zip([192, 193, 194, 195, 196, 197, 198, 199, 200, 201, 202, 203, 204, 205, 206, 207, 208, 209, 210, 211, 212, 213, 214, 215, 216, 217, 218, 219, 220, 221, 222, 223, 224, 225, 226, 227, 228, 229, 230, 231, 232, 233, 234, 235, 236, 237, 238, 239, 240, 241, 242, 243, 244, 245, 246, 247, 248, 249, 250, 251, 252, 253, 254, 255], [0.8685, 0.9948, 0.76, 0.9957, 0.5781, 0.996, 0.5435, 0.9952, 0.5261, 0.9944, 0.5167, 0.9938, 0.5113, 0.9933, 0.5081, 0.9931, 0.5063, 0.9929, 0.5054, 0.9928, 0.5053, 0.9927, 0.5059, 0.9926, 0.5072, 0.9924, 0.5091, 0.9921, 0.5121, 0.9918, 0.5163, 0.9915, 0.5222, 0.9913, 0.5304, 0.9918, 0.5416, 0.9924, 0.5569, 0.993, 0.5781, 0.9936, 0.608, 0.9941, 0.6515, 0.9944, 0.7409, 0.9946, 0.8122, 0.9943, 0.8678, 0.9937, 0.9096, 0.9931, 0.9389, 0.9927, 0.9571, 0.9925, 0.9625, 0.9929, 0.954, 0.9934, 0.9269, 0.994]): _vg.add([_i], _w, 'REPLACE')
_vg = ob_cylinder_002.vertex_groups.new(name='Leg 3 Lower')
for _i, _w in zip([192, 194, 196, 198, 200, 202, 204, 206, 208, 210, 212, 214, 216, 218, 220, 222, 224, 226, 228, 230, 232, 234, 236, 238, 240, 242, 244, 246, 248, 250, 252, 254, 259], [0.1315, 0.24, 0.4219, 0.4565, 0.4739, 0.4833, 0.4887, 0.4919, 0.4937, 0.4946, 0.4947, 0.4941, 0.4928, 0.4908, 0.4879, 0.4837, 0.4777, 0.4696, 0.4584, 0.4431, 0.4219, 0.392, 0.3485, 0.259, 0.1878, 0.1322, 0.0904, 0.06102, 0.03575, 0.02485, 0.04189, 0.0731, 0.996]): _vg.add([_i], _w, 'REPLACE')
_vg = ob_cylinder_002.vertex_groups.new(name='Head')
for _i, _w in zip([260], [0.9599]): _vg.add([_i], _w, 'REPLACE')
_m = ob_cylinder_002.modifiers.new('Armature', 'ARMATURE')
_m.object = ob_armature
ob_sphere.parent = ob_armature
ob_sphere.matrix_parent_inverse = Matrix(((-1.0, 0.002962, 0.002425, 0.002335), (4.576e-08, 0.6336, -0.7737, 1.037), (-0.003828, -0.7737, -0.6336, 0.8494), (0.0, 0.0, 0.0, 1.0)))
ob_sphere.location = (0.15, 0.0, 2.252)
ob_sphere.lineart.crease_threshold = 0.0
_vg = ob_sphere.vertex_groups.new(name='Leg 2 Upper')
_vg = ob_sphere.vertex_groups.new(name='Leg 2 Lower')
_vg = ob_sphere.vertex_groups.new(name='Leg 1 Upper')
_vg = ob_sphere.vertex_groups.new(name='Leg 1 Lower')
_vg = ob_sphere.vertex_groups.new(name='Leg 4 Upper')
_vg = ob_sphere.vertex_groups.new(name='Leg 4 Lower')
_vg = ob_sphere.vertex_groups.new(name='Leg 3 Upper')
_vg = ob_sphere.vertex_groups.new(name='Leg 3 Lower')
_vg = ob_sphere.vertex_groups.new(name='Head')
for _i, _w in zip([0, 1, 2, 3, 4, 5, 6, 7, 8, 9, 10, 11, 12, 13, 14, 15, 16, 17, 18, 19, 20, 21, 22, 23, 24, 25, 26, 27, 28, 29, 30, 31, 32, 33, 34, 35, 36, 37, 38, 39, 40, 41, 42, 43, 44, 45, 46, 47, 48, 49, 50, 51, 52, 53, 54, 55, 56, 57, 58, 59, 60, 61, 62, 63, 64, 65, 66, 67, 68, 69, 70, 71, 72, 73, 74, 75, 76, 77, 78, 79, 80, 81, 82, 83, 84, 85, 86, 87, 88, 89, 90, 91, 92, 93, 94, 95, 96, 97, 98, 99, 100, 101, 102, 103, 104, 105, 106, 107, 108, 109, 110, 111, 112, 113, 114, 115, 116, 117, 118, 119, 120, 121, 122, 123, 124, 125, 126, 127, 128, 129, 130, 131, 132, 133, 134, 135, 136, 137, 138, 139, 140, 141, 142, 143, 144, 145, 146, 147, 148, 149, 150, 151, 152, 153, 154, 155, 156, 157, 158, 159, 160, 161, 162, 163, 164, 165, 166, 167, 168, 169, 170, 171, 172, 173, 174, 175, 176, 177, 178, 179, 180, 181, 182, 183, 184, 185, 186, 187, 188, 189, 190, 191, 192, 193, 194, 195, 196, 197, 198, 199, 200, 201, 202, 203, 204, 205, 206, 207, 208, 209, 210, 211, 212, 213, 214, 215, 216, 217, 218, 219, 220, 221, 222, 223, 224, 225, 226, 227, 228, 229, 230, 231, 232, 233, 234, 235, 236, 237, 238, 239, 240, 241, 242, 243, 244, 245], [1.0, 1.0, 1.0, 1.0, 1.0, 1.0, 1.0, 1.0, 1.0, 1.0, 1.0, 1.0, 1.0, 1.0, 1.0, 1.0, 1.0, 1.0, 1.0, 1.0, 1.0, 1.0, 1.0, 1.0, 1.0, 1.0, 1.0, 1.0, 1.0, 1.0, 1.0, 1.0, 1.0, 1.0, 1.0, 1.0, 1.0, 1.0, 1.0, 1.0, 1.0, 1.0, 1.0, 1.0, 1.0, 1.0, 1.0, 1.0, 1.0, 1.0, 1.0, 1.0, 1.0, 1.0, 1.0, 1.0, 1.0, 1.0, 1.0, 1.0, 1.0, 1.0, 1.0, 0.9999, 0.9999, 0.9999, 0.9999, 0.9999, 0.9999, 0.9999, 0.9999, 0.9999, 0.9999, 0.9999, 0.9999, 0.9999, 0.9999, 0.9999, 0.9999, 0.9999, 0.9999, 0.9999, 0.9999, 0.9999, 0.9999, 0.9999, 0.9999, 0.9999, 0.9999, 0.9999, 0.9999, 0.9999, 0.9999, 0.9999, 0.9999, 0.9999, 0.9999, 0.9999, 0.9999, 0.9999, 0.9999, 0.9999, 0.9999, 0.9999, 0.9999, 0.9999, 0.9999, 0.9999, 0.9999, 0.9999, 0.9999, 0.9999, 0.9999, 0.9999, 0.9999, 0.9999, 0.9999, 0.9999, 0.9999, 0.9999, 1.0, 1.0, 1.0, 1.0, 1.0, 1.0, 1.0, 1.0, 1.0, 1.0, 1.0, 1.0, 1.0, 1.0, 1.0, 1.0, 1.0, 1.0, 1.0, 1.0, 1.0, 1.0, 1.0, 1.0, 1.0, 1.0, 1.0, 1.0, 1.0, 1.0, 1.0, 1.0, 1.0, 1.0, 1.0, 1.0, 1.0, 1.0, 1.0, 1.0, 1.0, 1.0, 1.0, 1.0, 1.0, 1.0, 1.0, 1.0, 1.0, 1.0, 1.0, 1.0, 1.0, 1.0, 1.0, 1.0, 1.0, 1.0, 1.0, 1.0, 1.0, 1.0, 1.0, 1.0, 1.0, 1.0, 1.0, 1.0, 1.0, 1.0, 1.0, 1.0, 1.0, 1.0, 1.0, 1.0, 1.0, 1.0, 1.0, 1.0, 1.0, 1.0, 1.0, 1.0, 1.0, 1.0, 1.0, 1.0, 1.0, 1.0, 1.0, 1.0, 1.0, 1.0, 1.0, 1.0, 1.0, 1.0, 1.0, 1.0, 1.0, 1.0, 1.0, 1.0, 1.0, 1.0, 1.0, 1.0, 1.0, 1.0, 1.0, 1.0, 1.0, 1.0, 1.0, 1.0, 1.0, 1.0, 1.0, 1.0, 1.0, 1.0, 1.0, 1.0, 1.0, 1.0]): _vg.add([_i], _w, 'REPLACE')
_m = ob_sphere.modifiers.new('Armature', 'ARMATURE')
_m.object = ob_armature
ob_cube.parent = ob_armature
ob_cube.matrix_parent_inverse = Matrix(((-1.0, 0.002962, 0.002425, 0.002335), (4.576e-08, 0.6336, -0.7737, 1.037), (-0.003828, -0.7737, -0.6336, 0.8494), (0.0, 0.0, 0.0, 1.0)))
ob_cube.location = (0.0, 0.0, 2.252)
ob_cube.lock_rotations_4d = False
ob_cube.empty_display_type = 'ARROWS'
ob_cube.lineart.crease_threshold = 0.0
_vg = ob_cube.vertex_groups.new(name='Leg 2 Upper')
for _i, _w in zip([2, 4, 5, 6], [0.0322, 0.0, 0.0, 0.0263]): _vg.add([_i], _w, 'REPLACE')
_vg = ob_cube.vertex_groups.new(name='Leg 2 Lower')
for _i, _w in zip([0, 1, 2, 4, 6], [0.0, 0.0, 1.583e-11, 0.0, 3.446e-11]): _vg.add([_i], _w, 'REPLACE')
_vg = ob_cube.vertex_groups.new(name='Leg 1 Upper')
for _i, _w in zip([0, 1, 2, 3, 4, 6, 7], [0.0, 0.0, 0.0, 0.01379, 0.0, 0.0, 4.518e-12]): _vg.add([_i], _w, 'REPLACE')
_vg = ob_cube.vertex_groups.new(name='Leg 1 Lower')
for _i, _w in zip([0, 2, 3, 4, 5, 6, 7], [0.0, 0.0, 7.886e-07, 0.0, 0.0, 0.0, 1.181e-07]): _vg.add([_i], _w, 'REPLACE')
_vg = ob_cube.vertex_groups.new(name='Leg 4 Upper')
for _i, _w in zip([0, 3, 4, 5], [3.381e-07, 0.0, 0.06394, 0.0]): _vg.add([_i], _w, 'REPLACE')
_vg = ob_cube.vertex_groups.new(name='Leg 4 Lower')
for _i, _w in zip([0, 3, 4], [0.0, 0.0, 0.06394]): _vg.add([_i], _w, 'REPLACE')
_vg = ob_cube.vertex_groups.new(name='Leg 3 Upper')
for _i, _w in zip([1, 5, 6], [5.966e-05, 0.05672, 0.0]): _vg.add([_i], _w, 'REPLACE')
_vg = ob_cube.vertex_groups.new(name='Leg 3 Lower')
for _i, _w in zip([1, 5, 6], [1.874e-06, 0.05672, 0.0]): _vg.add([_i], _w, 'REPLACE')
_vg = ob_cube.vertex_groups.new(name='Head')
for _i, _w in zip([0, 1, 2, 3, 4, 5, 6, 7], [1.0, 0.9901, 0.9995, 0.9816, 0.9654, 0.9896, 0.9279, 0.9999]): _vg.add([_i], _w, 'REPLACE')
_m = ob_cube.modifiers.new('Armature', 'ARMATURE')
_m.object = ob_armature
ob_lamp.location = (4.076, 1.005, 8.156)
ob_lamp.rotation_euler = (0.6503, 0.05522, 1.866)
ob_lamp.lock_rotations_4d = False
ob_lamp.empty_display_type = 'ARROWS'
ob_lamp.color = (0.0, 0.0, 0.0, 0.0)
ob_lamp.lineart.crease_threshold = 0.0
ob_camera.location = (7.481, -6.508, 7.595)
ob_camera.rotation_euler = (1.109, 0.01082, 0.8149)
ob_camera.lock_rotations_4d = False
ob_camera.empty_display_type = 'ARROWS'
ob_camera.color = (0.0, 0.0, 0.0, 0.0)
ob_camera.display_type = 'WIRE'
ob_camera.lineart.crease_threshold = 0.0

# ---- collection membership
col_collection_1.objects.link(ob_armature)
col_collection_1.objects.link(ob_cylinder_002)
col_collection_1.objects.link(ob_sphere)
col_collection_1.objects.link(ob_cube)
col_collection_1.objects.link(ob_lamp)
col_collection_1.objects.link(ob_camera)

# ---- scene / render settings (as saved in the file)
scene.camera = ob_camera
scene.frame_start = 1; scene.frame_end = 250; scene.frame_set(1)
scene.render.engine = 'BLENDER_EEVEE_NEXT'
scene.render.image_settings.color_mode = 'RGB'
scene.render.image_settings.compression = 90
scene.render.resolution_percentage = 50
scene.render.dither_intensity = 0.0
scene.cycles.use_denoising = False
scene.cycles.samples = 10
scene.cycles.sampling_pattern = 'TABULATED_SOBOL'
scene.cycles.light_sampling_threshold = 0.0
scene.cycles.use_adaptive_sampling = False
scene.cycles.use_light_tree = False
scene.cycles.blur_glossy = 0.0
scene.cycles.volume_bounces = 1
scene.cycles.pixel_filter_type = 'GAUSSIAN'
scene.cycles.sample_clamp_indirect = 0.0
scene.view_settings.view_transform = 'Standard'
bpy.context.view_layer.update()
